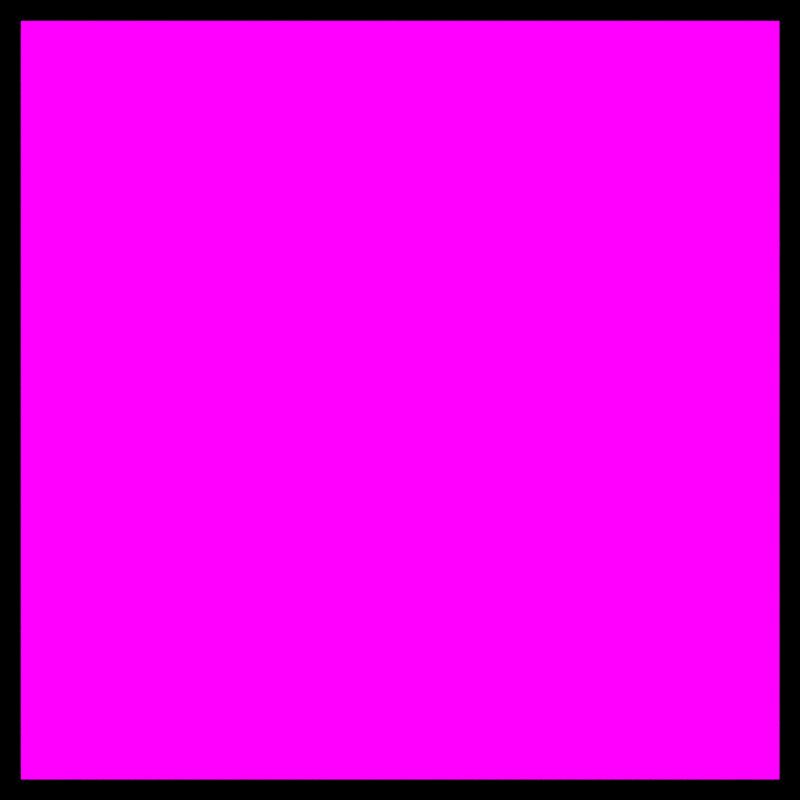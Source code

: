 # Source: image_mapping_extend_cubic.blend  (saved by Blender 2.79.1; exported with 4.5.12 LTS)
import bpy
from mathutils import Matrix  # noqa: F401  (used for matrix-valued properties, if any)

bpy.ops.wm.read_factory_settings(use_empty=True)
scene = bpy.context.scene
scene.name = 'Scene'

# ---- collections
col_collection_1 = bpy.data.collections.new('Collection 1'); scene.collection.children.link(col_collection_1)

# ---- images (referenced by path relative to the original .blend; pixels are not part of the script)
import os
ASSET_DIR = os.environ.get("B2B_ASSET_DIR", "")  # directory of the original .blend (textures are referenced by path, not embedded)
HERE = os.path.dirname(os.path.abspath(__file__))  # packed textures are extracted next to this script under _unpacked/

def load_image(name, relpath, width, height, colorspace="sRGB"):
    """Load a texture the original file referenced (path relative to the .blend, or extracted next to this script)."""
    p = next((c for c in (os.path.join(HERE, relpath), os.path.join(ASSET_DIR, relpath)) if relpath and os.path.exists(c)), "")
    if p:
        img = bpy.data.images.load(p, check_existing=True)
        img.name = name
    else:  # same state as the original file: an image datablock whose file is absent (Cycles renders it pink)
        img = bpy.data.images.new(name, width, height)
        img.source = "FILE"
        img.filepath = "//" + (relpath or name)
    img.colorspace_settings.name = colorspace
    return img
img_512x256px_png = load_image('512x256px.png', 'images/512x256px.png', 1024, 1024, 'sRGB')

# ---- materials (node trees are filled in below, after node groups)
mat_material = bpy.data.materials.new('Material')
mat_material.alpha_threshold = 0.0
mat_material.roughness = 0.5
mat_material.line_color = (0.0, 0.0, 0.0, 1.0)

# ---- material node trees
mat_material.use_nodes = True; mat_material.node_tree.nodes.clear()
_N = mat_material.node_tree.nodes; _L = mat_material.node_tree.links
n0 = _N.new('ShaderNodeOutputMaterial'); n0.name = 'Material Output'; n0.location = (300, 300)
n1 = _N.new('ShaderNodeEmission'); n1.name = 'Emission'; n1.location = (30, 293)
n2 = _N.new('ShaderNodeTexImage'); n2.name = 'Image Texture'; n2.location = (-234, 310)
n2.width = 140
n2.image = img_512x256px_png
n2.interpolation = 'Cubic'
n2.extension = 'EXTEND'
_L.new(n1.outputs[0], n0.inputs[0])
_L.new(n2.outputs[0], n1.inputs[0])
n0.is_active_output = True

# ---- cameras
cam_camera = bpy.data.cameras.new('Camera')
cam_camera.clip_end = 100.0
cam_camera.lens = 35.0
cam_camera.sensor_width = 32.0
cam_camera.sensor_height = 18.0
cam_camera.ortho_scale = 7.314
cam_camera.dof.focus_distance = 0.0

# ---- lights
light_lamp = bpy.data.lights.new('Lamp', 'POINT')
light_lamp.transmission_factor = 0.0
light_lamp.cutoff_distance = 30.0
light_lamp.energy = 100.0
light_lamp.shadow_buffer_clip_start = 1.001
light_lamp.shadow_soft_size = 1.0
light_lamp.shadow_maximum_resolution = 0.006
light_lamp.use_absolute_resolution = True
light_lamp.cycles.use_multiple_importance_sampling = False

# ---- meshes
me_plane_001 = bpy.data.meshes.new('Plane.001')
me_plane_001.from_pydata([(-1.0, -1.0, 2.605e-15), (1.0, -1.0, -2.605e-15), (-1.0, 1.0, 2.605e-15), (1.0, 1.0, -2.605e-15)], [], [(0, 1, 3, 2)])
_uv = me_plane_001.uv_layers.new(name='UVMap')
_uv.uv.foreach_set('vector', [-0.4998, -0.4998, 1.5, -0.4998, 1.5, 1.5, -0.4998, 1.5])
me_plane_001.materials.append(mat_material)
me_plane_001.use_remesh_preserve_volume = False
me_plane_001.use_remesh_preserve_attributes = False
me_plane_001.use_mirror_vertex_groups = False
me_plane_001.update()

# ---- objects
ob_plane = bpy.data.objects.new('Plane', me_plane_001)
ob_lamp = bpy.data.objects.new('Lamp', light_lamp)
ob_camera = bpy.data.objects.new('Camera', cam_camera)

# ---- transforms, parenting, visibility, modifiers, constraints
ob_plane.location = (0.6501, 1.059e-07, -2.842e-08)
ob_plane.rotation_euler = (1.571, 5.96e-08, 1.571)
ob_plane.lineart.crease_threshold = 0.0
ob_lamp.location = (4.076, 1.005, 2.904)
ob_lamp.rotation_euler = (0.6503, 0.05522, 1.866)
ob_lamp.lock_rotations_4d = False
ob_lamp.empty_display_type = 'ARROWS'
ob_lamp.color = (0.0, 0.0, 0.0, 0.0)
ob_lamp.lineart.crease_threshold = 0.0
ob_camera.location = (2.958, -8.928e-08, -1.542e-07)
ob_camera.rotation_euler = (1.571, 7.55e-08, 1.571)
ob_camera.lock_rotations_4d = False
ob_camera.empty_display_type = 'ARROWS'
ob_camera.color = (0.0, 0.0, 0.0, 0.0)
ob_camera.display_type = 'WIRE'
ob_camera.lineart.crease_threshold = 0.0

# ---- collection membership
col_collection_1.objects.link(ob_plane)
col_collection_1.objects.link(ob_lamp)
col_collection_1.objects.link(ob_camera)

# ---- scene / render settings (as saved in the file)
scene.camera = ob_camera
scene.frame_start = 1; scene.frame_end = 250; scene.frame_set(1)
scene.render.engine = 'CYCLES'
scene.render.image_settings.color_mode = 'RGB'
scene.render.resolution_x = 256
scene.render.resolution_y = 256
scene.render.resolution_percentage = 50
scene.render.dither_intensity = 0.0
scene.render.use_border = True
scene.render.bake_margin = 2
scene.render.bake_bias = 0.0
scene.cycles.use_denoising = False
scene.cycles.samples = 25
scene.cycles.sampling_pattern = 'TABULATED_SOBOL'
scene.cycles.light_sampling_threshold = 0.0
scene.cycles.use_adaptive_sampling = False
scene.cycles.use_light_tree = False
scene.cycles.blur_glossy = 0.0
scene.cycles.pixel_filter_type = 'GAUSSIAN'
scene.cycles.sample_clamp_indirect = 0.0
scene.view_settings.view_transform = 'Standard'
bpy.context.view_layer.update()
